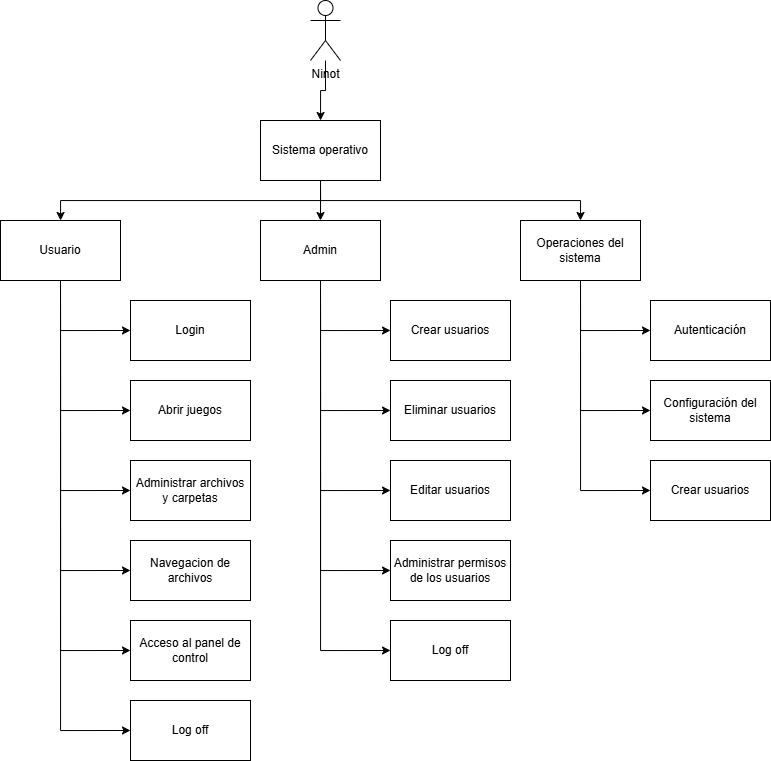

The diagram above was exported from draw.io. Its source (the exported page's mxGraphModel, read from the mxfile embedded in the PNG):
<mxGraphModel dx="1035" dy="555" grid="1" gridSize="10" guides="1" tooltips="1" connect="1" arrows="1" fold="1" page="1" pageScale="1" pageWidth="850" pageHeight="1100" math="0" shadow="0">
  <root>
    <mxCell id="0" />
    <mxCell id="1" parent="0" />
    <mxCell id="hLVYfnUP16_2LbLqgOGY-2" style="edgeStyle=orthogonalEdgeStyle;rounded=0;orthogonalLoop=1;jettySize=auto;html=1;exitX=0.5;exitY=1;exitDx=0;exitDy=0;" edge="1" parent="1" source="CNcDHeFt6zsmqdsX9QyE-1" target="hLVYfnUP16_2LbLqgOGY-1">
      <mxGeometry relative="1" as="geometry" />
    </mxCell>
    <mxCell id="hLVYfnUP16_2LbLqgOGY-5" style="edgeStyle=orthogonalEdgeStyle;rounded=0;orthogonalLoop=1;jettySize=auto;html=1;exitX=0.5;exitY=1;exitDx=0;exitDy=0;" edge="1" parent="1" source="CNcDHeFt6zsmqdsX9QyE-1" target="hLVYfnUP16_2LbLqgOGY-3">
      <mxGeometry relative="1" as="geometry" />
    </mxCell>
    <mxCell id="hLVYfnUP16_2LbLqgOGY-7" style="edgeStyle=orthogonalEdgeStyle;rounded=0;orthogonalLoop=1;jettySize=auto;html=1;exitX=0.5;exitY=1;exitDx=0;exitDy=0;entryX=0.5;entryY=0;entryDx=0;entryDy=0;" edge="1" parent="1" source="CNcDHeFt6zsmqdsX9QyE-1" target="hLVYfnUP16_2LbLqgOGY-4">
      <mxGeometry relative="1" as="geometry" />
    </mxCell>
    <mxCell id="CNcDHeFt6zsmqdsX9QyE-1" value="Sistema operativo" style="rounded=0;whiteSpace=wrap;html=1;" parent="1" vertex="1">
      <mxGeometry x="360" y="220" width="120" height="60" as="geometry" />
    </mxCell>
    <mxCell id="hLVYfnUP16_2LbLqgOGY-9" style="edgeStyle=orthogonalEdgeStyle;rounded=0;orthogonalLoop=1;jettySize=auto;html=1;exitX=0.5;exitY=1;exitDx=0;exitDy=0;entryX=0;entryY=0.5;entryDx=0;entryDy=0;" edge="1" parent="1" source="hLVYfnUP16_2LbLqgOGY-1" target="hLVYfnUP16_2LbLqgOGY-8">
      <mxGeometry relative="1" as="geometry" />
    </mxCell>
    <mxCell id="hLVYfnUP16_2LbLqgOGY-15" style="edgeStyle=orthogonalEdgeStyle;rounded=0;orthogonalLoop=1;jettySize=auto;html=1;exitX=0.5;exitY=1;exitDx=0;exitDy=0;entryX=0;entryY=0.5;entryDx=0;entryDy=0;" edge="1" parent="1" source="hLVYfnUP16_2LbLqgOGY-1" target="hLVYfnUP16_2LbLqgOGY-10">
      <mxGeometry relative="1" as="geometry" />
    </mxCell>
    <mxCell id="hLVYfnUP16_2LbLqgOGY-16" style="edgeStyle=orthogonalEdgeStyle;rounded=0;orthogonalLoop=1;jettySize=auto;html=1;exitX=0.5;exitY=1;exitDx=0;exitDy=0;entryX=0;entryY=0.5;entryDx=0;entryDy=0;" edge="1" parent="1" source="hLVYfnUP16_2LbLqgOGY-1" target="hLVYfnUP16_2LbLqgOGY-11">
      <mxGeometry relative="1" as="geometry" />
    </mxCell>
    <mxCell id="hLVYfnUP16_2LbLqgOGY-17" style="edgeStyle=orthogonalEdgeStyle;rounded=0;orthogonalLoop=1;jettySize=auto;html=1;exitX=0.5;exitY=1;exitDx=0;exitDy=0;entryX=0;entryY=0.5;entryDx=0;entryDy=0;" edge="1" parent="1" source="hLVYfnUP16_2LbLqgOGY-1" target="hLVYfnUP16_2LbLqgOGY-12">
      <mxGeometry relative="1" as="geometry" />
    </mxCell>
    <mxCell id="hLVYfnUP16_2LbLqgOGY-18" style="edgeStyle=orthogonalEdgeStyle;rounded=0;orthogonalLoop=1;jettySize=auto;html=1;exitX=0.5;exitY=1;exitDx=0;exitDy=0;entryX=0;entryY=0.5;entryDx=0;entryDy=0;" edge="1" parent="1" source="hLVYfnUP16_2LbLqgOGY-1" target="hLVYfnUP16_2LbLqgOGY-14">
      <mxGeometry relative="1" as="geometry" />
    </mxCell>
    <mxCell id="hLVYfnUP16_2LbLqgOGY-19" style="edgeStyle=orthogonalEdgeStyle;rounded=0;orthogonalLoop=1;jettySize=auto;html=1;exitX=0.5;exitY=1;exitDx=0;exitDy=0;entryX=0;entryY=0.5;entryDx=0;entryDy=0;" edge="1" parent="1" source="hLVYfnUP16_2LbLqgOGY-1" target="hLVYfnUP16_2LbLqgOGY-13">
      <mxGeometry relative="1" as="geometry" />
    </mxCell>
    <mxCell id="hLVYfnUP16_2LbLqgOGY-1" value="Usuario" style="rounded=0;whiteSpace=wrap;html=1;" vertex="1" parent="1">
      <mxGeometry x="100" y="320" width="120" height="60" as="geometry" />
    </mxCell>
    <mxCell id="hLVYfnUP16_2LbLqgOGY-27" style="edgeStyle=orthogonalEdgeStyle;rounded=0;orthogonalLoop=1;jettySize=auto;html=1;exitX=0.5;exitY=1;exitDx=0;exitDy=0;entryX=0;entryY=0.5;entryDx=0;entryDy=0;" edge="1" parent="1" source="hLVYfnUP16_2LbLqgOGY-3" target="hLVYfnUP16_2LbLqgOGY-22">
      <mxGeometry relative="1" as="geometry" />
    </mxCell>
    <mxCell id="hLVYfnUP16_2LbLqgOGY-28" style="edgeStyle=orthogonalEdgeStyle;rounded=0;orthogonalLoop=1;jettySize=auto;html=1;exitX=0.5;exitY=1;exitDx=0;exitDy=0;entryX=0;entryY=0.5;entryDx=0;entryDy=0;" edge="1" parent="1" source="hLVYfnUP16_2LbLqgOGY-3" target="hLVYfnUP16_2LbLqgOGY-23">
      <mxGeometry relative="1" as="geometry" />
    </mxCell>
    <mxCell id="hLVYfnUP16_2LbLqgOGY-29" style="edgeStyle=orthogonalEdgeStyle;rounded=0;orthogonalLoop=1;jettySize=auto;html=1;exitX=0.5;exitY=1;exitDx=0;exitDy=0;entryX=0;entryY=0.5;entryDx=0;entryDy=0;" edge="1" parent="1" source="hLVYfnUP16_2LbLqgOGY-3" target="hLVYfnUP16_2LbLqgOGY-24">
      <mxGeometry relative="1" as="geometry" />
    </mxCell>
    <mxCell id="hLVYfnUP16_2LbLqgOGY-30" style="edgeStyle=orthogonalEdgeStyle;rounded=0;orthogonalLoop=1;jettySize=auto;html=1;exitX=0.5;exitY=1;exitDx=0;exitDy=0;entryX=0;entryY=0.5;entryDx=0;entryDy=0;" edge="1" parent="1" source="hLVYfnUP16_2LbLqgOGY-3" target="hLVYfnUP16_2LbLqgOGY-25">
      <mxGeometry relative="1" as="geometry" />
    </mxCell>
    <mxCell id="hLVYfnUP16_2LbLqgOGY-31" style="edgeStyle=orthogonalEdgeStyle;rounded=0;orthogonalLoop=1;jettySize=auto;html=1;exitX=0.5;exitY=1;exitDx=0;exitDy=0;entryX=0;entryY=0.5;entryDx=0;entryDy=0;" edge="1" parent="1" source="hLVYfnUP16_2LbLqgOGY-3" target="hLVYfnUP16_2LbLqgOGY-26">
      <mxGeometry relative="1" as="geometry" />
    </mxCell>
    <mxCell id="hLVYfnUP16_2LbLqgOGY-3" value="Admin" style="rounded=0;whiteSpace=wrap;html=1;" vertex="1" parent="1">
      <mxGeometry x="360" y="320" width="120" height="60" as="geometry" />
    </mxCell>
    <mxCell id="hLVYfnUP16_2LbLqgOGY-35" style="edgeStyle=orthogonalEdgeStyle;rounded=0;orthogonalLoop=1;jettySize=auto;html=1;exitX=0.5;exitY=1;exitDx=0;exitDy=0;entryX=0;entryY=0.5;entryDx=0;entryDy=0;" edge="1" parent="1" source="hLVYfnUP16_2LbLqgOGY-4" target="hLVYfnUP16_2LbLqgOGY-32">
      <mxGeometry relative="1" as="geometry" />
    </mxCell>
    <mxCell id="hLVYfnUP16_2LbLqgOGY-36" style="edgeStyle=orthogonalEdgeStyle;rounded=0;orthogonalLoop=1;jettySize=auto;html=1;exitX=0.5;exitY=1;exitDx=0;exitDy=0;entryX=0;entryY=0.5;entryDx=0;entryDy=0;" edge="1" parent="1" source="hLVYfnUP16_2LbLqgOGY-4" target="hLVYfnUP16_2LbLqgOGY-33">
      <mxGeometry relative="1" as="geometry" />
    </mxCell>
    <mxCell id="hLVYfnUP16_2LbLqgOGY-37" style="edgeStyle=orthogonalEdgeStyle;rounded=0;orthogonalLoop=1;jettySize=auto;html=1;exitX=0.5;exitY=1;exitDx=0;exitDy=0;entryX=0;entryY=0.5;entryDx=0;entryDy=0;" edge="1" parent="1" source="hLVYfnUP16_2LbLqgOGY-4" target="hLVYfnUP16_2LbLqgOGY-34">
      <mxGeometry relative="1" as="geometry" />
    </mxCell>
    <mxCell id="hLVYfnUP16_2LbLqgOGY-4" value="Operaciones del sistema" style="rounded=0;whiteSpace=wrap;html=1;" vertex="1" parent="1">
      <mxGeometry x="620" y="320" width="120" height="60" as="geometry" />
    </mxCell>
    <mxCell id="hLVYfnUP16_2LbLqgOGY-8" value="Login" style="rounded=0;whiteSpace=wrap;html=1;" vertex="1" parent="1">
      <mxGeometry x="230" y="400" width="120" height="60" as="geometry" />
    </mxCell>
    <mxCell id="hLVYfnUP16_2LbLqgOGY-10" value="Abrir juegos" style="rounded=0;whiteSpace=wrap;html=1;" vertex="1" parent="1">
      <mxGeometry x="230" y="480" width="120" height="60" as="geometry" />
    </mxCell>
    <mxCell id="hLVYfnUP16_2LbLqgOGY-11" value="Administrar archivos y carpetas" style="rounded=0;whiteSpace=wrap;html=1;" vertex="1" parent="1">
      <mxGeometry x="230" y="560" width="120" height="60" as="geometry" />
    </mxCell>
    <mxCell id="hLVYfnUP16_2LbLqgOGY-12" value="Navegacion de archivos" style="rounded=0;whiteSpace=wrap;html=1;" vertex="1" parent="1">
      <mxGeometry x="230" y="640" width="120" height="60" as="geometry" />
    </mxCell>
    <mxCell id="hLVYfnUP16_2LbLqgOGY-13" value="Log off" style="rounded=0;whiteSpace=wrap;html=1;" vertex="1" parent="1">
      <mxGeometry x="230" y="800" width="120" height="60" as="geometry" />
    </mxCell>
    <mxCell id="hLVYfnUP16_2LbLqgOGY-14" value="Acceso al panel de control" style="rounded=0;whiteSpace=wrap;html=1;" vertex="1" parent="1">
      <mxGeometry x="230" y="720" width="120" height="60" as="geometry" />
    </mxCell>
    <mxCell id="hLVYfnUP16_2LbLqgOGY-21" value="" style="edgeStyle=orthogonalEdgeStyle;rounded=0;orthogonalLoop=1;jettySize=auto;html=1;" edge="1" parent="1" source="hLVYfnUP16_2LbLqgOGY-20" target="CNcDHeFt6zsmqdsX9QyE-1">
      <mxGeometry relative="1" as="geometry" />
    </mxCell>
    <mxCell id="hLVYfnUP16_2LbLqgOGY-20" value="Ninot&lt;div&gt;&lt;br&gt;&lt;/div&gt;" style="shape=umlActor;verticalLabelPosition=bottom;verticalAlign=top;html=1;outlineConnect=0;" vertex="1" parent="1">
      <mxGeometry x="410" y="100" width="30" height="60" as="geometry" />
    </mxCell>
    <mxCell id="hLVYfnUP16_2LbLqgOGY-22" value="Crear usuarios" style="rounded=0;whiteSpace=wrap;html=1;" vertex="1" parent="1">
      <mxGeometry x="490" y="400" width="120" height="60" as="geometry" />
    </mxCell>
    <mxCell id="hLVYfnUP16_2LbLqgOGY-23" value="Eliminar usuarios" style="rounded=0;whiteSpace=wrap;html=1;" vertex="1" parent="1">
      <mxGeometry x="490" y="480" width="120" height="60" as="geometry" />
    </mxCell>
    <mxCell id="hLVYfnUP16_2LbLqgOGY-24" value="Editar usuarios" style="rounded=0;whiteSpace=wrap;html=1;" vertex="1" parent="1">
      <mxGeometry x="490" y="560" width="120" height="60" as="geometry" />
    </mxCell>
    <mxCell id="hLVYfnUP16_2LbLqgOGY-25" value="Administrar permisos de los usuarios" style="rounded=0;whiteSpace=wrap;html=1;" vertex="1" parent="1">
      <mxGeometry x="490" y="640" width="120" height="60" as="geometry" />
    </mxCell>
    <mxCell id="hLVYfnUP16_2LbLqgOGY-26" value="Log off" style="rounded=0;whiteSpace=wrap;html=1;" vertex="1" parent="1">
      <mxGeometry x="490" y="720" width="120" height="60" as="geometry" />
    </mxCell>
    <mxCell id="hLVYfnUP16_2LbLqgOGY-32" value="Autenticación" style="rounded=0;whiteSpace=wrap;html=1;" vertex="1" parent="1">
      <mxGeometry x="750" y="400" width="120" height="60" as="geometry" />
    </mxCell>
    <mxCell id="hLVYfnUP16_2LbLqgOGY-33" value="Configuración del sistema" style="rounded=0;whiteSpace=wrap;html=1;" vertex="1" parent="1">
      <mxGeometry x="750" y="480" width="120" height="60" as="geometry" />
    </mxCell>
    <mxCell id="hLVYfnUP16_2LbLqgOGY-34" value="Crear usuarios" style="rounded=0;whiteSpace=wrap;html=1;" vertex="1" parent="1">
      <mxGeometry x="750" y="560" width="120" height="60" as="geometry" />
    </mxCell>
  </root>
</mxGraphModel>